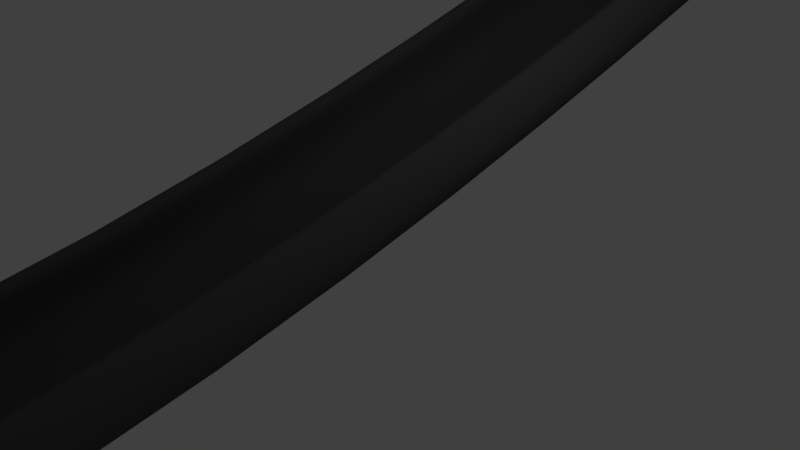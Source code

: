 # Source: ramp_mesh.blend  (saved by Blender 2.78.0; exported with 4.5.12 LTS)
import bpy
from mathutils import Matrix  # noqa: F401  (used for matrix-valued properties, if any)

bpy.ops.wm.read_factory_settings(use_empty=True)
scene = bpy.context.scene
scene.name = 'Scene'

# ---- collections
col_collection_1 = bpy.data.collections.new('Collection 1'); scene.collection.children.link(col_collection_1)

# ---- materials (node trees are filled in below, after node groups)
mat_ramp = bpy.data.materials.new('ramp')
mat_ramp.alpha_threshold = 0.0
mat_ramp.use_transparent_shadow = False
mat_ramp.preview_render_type = 'CUBE'
mat_ramp.diffuse_color = (0.07658, 0.07658, 0.07658, 1.0)
mat_ramp.specular_color = (0.5071, 0.01306, 0.01674)
mat_ramp.roughness = 0.5
mat_ramp.specular_intensity = 0.798

# ---- material node trees

# ---- world
world_world = bpy.data.worlds.new('World'); scene.world = world_world
world_world.color = (0.05088, 0.05088, 0.05088)
world_world.use_sun_shadow = False
world_world.sun_shadow_jitter_overblur = 0.0
world_world.cycles.sampling_method = 'MANUAL'

# ---- cameras
cam_camera = bpy.data.cameras.new('Camera')
cam_camera.clip_end = 100.0
cam_camera.lens = 35.0
cam_camera.sensor_width = 32.0
cam_camera.sensor_height = 18.0
cam_camera.ortho_scale = 7.314
cam_camera.dof.focus_distance = 0.0
cam_camera.dof.aperture_fstop = 128.0

# ---- lights
light_lamp = bpy.data.lights.new('Lamp', 'POINT')
light_lamp.transmission_factor = 0.0
light_lamp.cutoff_distance = 30.0
light_lamp.energy = 100.0
light_lamp.shadow_buffer_clip_start = 1.001
light_lamp.shadow_soft_size = 0.1
light_lamp.shadow_maximum_resolution = 0.006
light_lamp.use_absolute_resolution = True

# ---- meshes
me_mesh = bpy.data.meshes.new('Mesh')
me_mesh.from_pydata([(-7.913, 1.027, 4.332), (-7.913, 0.9463, 4.313), (-7.913, 0.9111, 4.26), (-7.913, 0.9077, 4.178), (-7.913, 0.9222, 4.076), (-7.913, 0.9405, 3.959), (-7.913, 0.9487, 3.835), (-7.913, 0.9327, 3.712), (-7.913, 0.8784, 3.595), (-7.912, 0.772, 3.492), (-7.912, 0.5994, 3.41), (-7.912, 0.3465, 3.355), (-7.912, -0.0005343, 3.336), (-7.912, -0.3476, 3.355), (-7.912, -0.6005, 3.409), (-7.912, -0.7731, 3.49), (-7.912, -0.8795, 3.592), (-7.912, -0.9338, 3.708), (-7.912, -0.9498, 3.83), (-7.912, -0.9417, 3.953), (-7.912, -0.9233, 4.069), (-7.912, -0.9089, 4.172), (-7.912, -0.9122, 4.255), (-7.912, -0.9474, 4.31), (-7.912, -1.028, 4.332), (-7.911, -1.061, 4.31), (-7.911, -1.105, 4.249), (-7.911, -1.149, 4.156), (-7.911, -1.186, 4.04), (-7.911, -1.203, 3.908), (-7.911, -1.193, 3.768), (-7.911, -1.145, 3.628), (-7.911, -1.05, 3.496), (-7.912, -0.8978, 3.38), (-7.912, -0.6786, 3.287), (-7.912, -0.3827, 3.226), (-7.912, -0.0005284, 3.203), (-7.912, 0.3822, 3.226), (-7.912, 0.6796, 3.287), (-7.913, 0.9009, 3.38), (-7.913, 1.056, 3.496), (-7.913, 1.153, 3.627), (-7.913, 1.203, 3.767), (-7.913, 1.215, 3.907), (-7.913, 1.197, 4.039), (-7.913, 1.161, 4.155), (-7.913, 1.114, 4.248), (-7.913, 1.066, 4.309), (-7.459, 1.027, 4.24), (-7.464, 0.9464, 4.222), (-7.478, 0.9112, 4.171), (-7.499, 0.9078, 4.092), (-7.526, 0.9223, 3.993), (-7.557, 0.9406, 3.881), (-7.589, 0.9488, 3.761), (-7.621, 0.9327, 3.642), (-7.652, 0.8785, 3.529), (-7.679, 0.7721, 3.43), (-7.7, 0.5994, 3.351), (-7.715, 0.3466, 3.298), (-7.72, -0.0004981, 3.279), (-7.715, -0.3476, 3.298), (-7.7, -0.6004, 3.35), (-7.679, -0.7731, 3.428), (-7.653, -0.8795, 3.526), (-7.622, -0.9337, 3.638), (-7.59, -0.9497, 3.756), (-7.558, -0.9416, 3.875), (-7.527, -0.9232, 3.987), (-7.501, -0.9087, 4.086), (-7.479, -0.9121, 4.166), (-7.464, -0.9473, 4.22), (-7.459, -1.028, 4.24), (-7.464, -1.061, 4.219), (-7.48, -1.105, 4.16), (-7.505, -1.149, 4.071), (-7.535, -1.185, 3.959), (-7.57, -1.203, 3.832), (-7.606, -1.193, 3.697), (-7.643, -1.145, 3.562), (-7.677, -1.05, 3.434), (-7.708, -0.8978, 3.322), (-7.732, -0.6785, 3.232), (-7.749, -0.3827, 3.173), (-7.754, -0.0005053, 3.151), (-7.749, 0.3822, 3.173), (-7.733, 0.6796, 3.232), (-7.709, 0.901, 3.321), (-7.678, 1.056, 3.433), (-7.644, 1.153, 3.561), (-7.607, 1.203, 3.695), (-7.57, 1.215, 3.83), (-7.536, 1.198, 3.958), (-7.506, 1.161, 4.07), (-7.481, 1.114, 4.159), (-7.465, 1.066, 4.219), (-6.773, 1.028, 4.02), (-6.779, 0.9465, 4.002), (-6.796, 0.9113, 3.951), (-6.822, 0.9079, 3.874), (-6.854, 0.9224, 3.777), (-6.891, 0.9407, 3.666), (-6.93, 0.9489, 3.549), (-6.969, 0.9328, 3.432), (-7.006, 0.8786, 3.321), (-7.039, 0.7722, 3.223), (-7.065, 0.5995, 3.145), (-7.082, 0.3467, 3.094), (-7.088, -0.0004089, 3.075), (-7.082, -0.3475, 3.093), (-7.065, -0.6003, 3.144), (-7.039, -0.773, 3.221), (-7.007, -0.8794, 3.318), (-6.97, -0.9336, 3.428), (-6.931, -0.9496, 3.544), (-6.893, -0.9415, 3.661), (-6.856, -0.9231, 3.771), (-6.823, -0.9086, 3.869), (-6.797, -0.912, 3.947), (-6.78, -0.9472, 4.0), (-6.773, -1.028, 4.02), (-6.78, -1.061, 3.999), (-6.799, -1.104, 3.941), (-6.828, -1.149, 3.854), (-6.865, -1.185, 3.743), (-6.907, -1.203, 3.618), (-6.951, -1.193, 3.485), (-6.995, -1.145, 3.353), (-7.037, -1.05, 3.227), (-7.074, -0.8977, 3.117), (-7.103, -0.6785, 3.029), (-7.123, -0.3826, 2.971), (-7.13, -0.0004174, 2.949), (-7.123, 0.3823, 2.97), (-7.103, 0.6797, 3.029), (-7.074, 0.9011, 3.117), (-7.037, 1.056, 3.227), (-6.996, 1.154, 3.352), (-6.952, 1.203, 3.484), (-6.907, 1.215, 3.617), (-6.866, 1.198, 3.742), (-6.829, 1.161, 3.852), (-6.8, 1.114, 3.94), (-6.78, 1.066, 3.999), (-5.831, 1.028, 3.695), (-5.837, 0.9466, 3.678), (-5.855, 0.9114, 3.627), (-5.881, 0.908, 3.55), (-5.915, 0.9225, 3.453), (-5.953, 0.9408, 3.343), (-5.993, 0.949, 3.226), (-6.034, 0.9329, 3.109), (-6.072, 0.8787, 2.999), (-6.106, 0.7723, 2.902), (-6.132, 0.5996, 2.824), (-6.15, 0.3468, 2.773), (-6.157, -0.0003163, 2.754), (-6.15, -0.3474, 2.772), (-6.133, -0.6002, 2.823), (-6.106, -0.7729, 2.9), (-6.073, -0.8793, 2.996), (-6.035, -0.9335, 3.105), (-5.995, -0.9495, 3.221), (-5.955, -0.9414, 3.338), (-5.917, -0.923, 3.447), (-5.883, -0.9085, 3.545), (-5.856, -0.9119, 3.623), (-5.838, -0.9471, 3.675), (-5.831, -1.028, 3.695), (-5.838, -1.061, 3.675), (-5.858, -1.104, 3.617), (-5.888, -1.149, 3.53), (-5.926, -1.185, 3.42), (-5.969, -1.203, 3.295), (-6.015, -1.193, 3.163), (-6.061, -1.145, 3.031), (-6.104, -1.05, 2.906), (-6.142, -0.8976, 2.796), (-6.172, -0.6784, 2.708), (-6.193, -0.3825, 2.65), (-6.2, -0.0003249, 2.629), (-6.193, 0.3824, 2.65), (-6.173, 0.6798, 2.708), (-6.142, 0.9011, 2.795), (-6.104, 1.056, 2.905), (-6.061, 1.154, 3.03), (-6.016, 1.204, 3.162), (-5.97, 1.215, 3.294), (-5.927, 1.198, 3.418), (-5.889, 1.161, 3.528), (-5.859, 1.114, 3.616), (-5.839, 1.066, 3.674), (-4.664, 1.028, 3.29), (-4.67, 0.9467, 3.273), (-4.687, 0.9115, 3.222), (-4.714, 0.9081, 3.145), (-4.747, 0.9226, 3.048), (-4.785, 0.9409, 2.938), (-4.825, 0.9491, 2.821), (-4.865, 0.933, 2.704), (-4.903, 0.8788, 2.594), (-4.936, 0.7723, 2.496), (-4.963, 0.5997, 2.418), (-4.98, 0.3469, 2.367), (-4.987, -0.0002239, 2.348), (-4.98, -0.3473, 2.367), (-4.963, -0.6001, 2.418), (-4.937, -0.7728, 2.494), (-4.903, -0.8792, 2.591), (-4.866, -0.9334, 2.7), (-4.826, -0.9494, 2.816), (-4.786, -0.9413, 2.932), (-4.749, -0.923, 3.042), (-4.715, -0.9085, 3.14), (-4.689, -0.9118, 3.218), (-4.671, -0.947, 3.27), (-4.664, -1.028, 3.291), (-4.671, -1.061, 3.27), (-4.69, -1.104, 3.212), (-4.72, -1.149, 3.125), (-4.758, -1.185, 3.015), (-4.801, -1.203, 2.89), (-4.846, -1.193, 2.758), (-4.892, -1.145, 2.625), (-4.934, -1.05, 2.5), (-4.972, -0.8975, 2.39), (-5.002, -0.6783, 2.302), (-5.022, -0.3824, 2.244), (-5.03, -0.0002325, 2.223), (-5.022, 0.3825, 2.244), (-5.003, 0.6799, 2.302), (-4.973, 0.9012, 2.39), (-4.935, 1.056, 2.5), (-4.892, 1.154, 2.624), (-4.847, 1.204, 2.756), (-4.802, 1.215, 2.888), (-4.759, 1.198, 3.013), (-4.721, 1.161, 3.123), (-4.691, 1.114, 3.211), (-4.671, 1.067, 3.269), (-3.311, 1.028, 2.832), (-3.316, 0.9468, 2.814), (-3.333, 0.9116, 2.763), (-3.359, 0.9082, 2.686), (-3.391, 0.9227, 2.589), (-3.428, 0.941, 2.478), (-3.467, 0.9491, 2.361), (-3.506, 0.9331, 2.244), (-3.542, 0.8789, 2.133), (-3.575, 0.7724, 2.035), (-3.601, 0.5998, 1.957), (-3.618, 0.3469, 1.905), (-3.624, -0.000132, 1.887), (-3.618, -0.3472, 1.905), (-3.601, -0.6001, 1.956), (-3.575, -0.7727, 2.033), (-3.543, -0.8791, 2.13), (-3.507, -0.9333, 2.24), (-3.468, -0.9493, 2.356), (-3.43, -0.9412, 2.473), (-3.393, -0.9229, 2.583), (-3.361, -0.9084, 2.681), (-3.335, -0.9117, 2.759), (-3.317, -0.9469, 2.812), (-3.31, -1.028, 2.832), (-3.317, -1.061, 2.811), (-3.336, -1.104, 2.753), (-3.366, -1.149, 2.666), (-3.402, -1.185, 2.555), (-3.444, -1.203, 2.43), (-3.488, -1.193, 2.297), (-3.532, -1.145, 2.164), (-3.573, -1.05, 2.039), (-3.61, -0.8974, 1.929), (-3.639, -0.6782, 1.84), (-3.658, -0.3823, 1.782), (-3.665, -0.0001404, 1.761), (-3.659, 0.3826, 1.782), (-3.639, 0.68, 1.84), (-3.61, 0.9013, 1.928), (-3.574, 1.056, 2.038), (-3.532, 1.154, 2.163), (-3.488, 1.204, 2.296), (-3.444, 1.215, 2.429), (-3.403, 1.198, 2.554), (-3.366, 1.161, 2.664), (-3.337, 1.114, 2.752), (-3.318, 1.067, 2.811), (-1.814, 1.028, 2.347), (-1.819, 0.9469, 2.329), (-1.835, 0.9117, 2.278), (-1.859, 0.9083, 2.2), (-1.89, 0.9228, 2.102), (-1.925, 0.9411, 1.991), (-1.962, 0.9492, 1.873), (-1.999, 0.9332, 1.755), (-2.034, 0.879, 1.644), (-2.065, 0.7725, 1.546), (-2.089, 0.5999, 1.467), (-2.106, 0.347, 1.415), (-2.111, -4.024e-05, 1.397), (-2.106, -0.3471, 1.415), (-2.089, -0.6, 1.466), (-2.065, -0.7726, 1.544), (-2.035, -0.879, 1.641), (-2.0, -0.9332, 1.751), (-1.963, -0.9493, 1.869), (-1.927, -0.9411, 1.986), (-1.892, -0.9228, 2.097), (-1.861, -0.9083, 2.195), (-1.836, -0.9116, 2.274), (-1.82, -0.9468, 2.326), (-1.813, -1.028, 2.347), (-1.82, -1.061, 2.326), (-1.838, -1.104, 2.268), (-1.866, -1.149, 2.18), (-1.901, -1.185, 2.069), (-1.94, -1.203, 1.943), (-1.982, -1.193, 1.809), (-2.024, -1.145, 1.676), (-2.063, -1.05, 1.55), (-2.098, -0.8973, 1.439), (-2.126, -0.6781, 1.35), (-2.144, -0.3822, 1.292), (-2.151, -4.86e-05, 1.27), (-2.144, 0.3827, 1.291), (-2.126, 0.6801, 1.35), (-2.098, 0.9014, 1.438), (-2.064, 1.056, 1.549), (-2.024, 1.154, 1.675), (-1.982, 1.204, 1.808), (-1.941, 1.215, 1.941), (-1.901, 1.198, 2.067), (-1.866, 1.161, 2.178), (-1.839, 1.114, 2.267), (-1.82, 1.067, 2.325), (-0.215, 1.028, 1.862), (-0.2202, 0.947, 1.844), (-0.235, 0.9117, 1.793), (-0.2577, 0.9084, 1.715), (-0.2862, 0.9229, 1.616), (-0.3185, 0.9412, 1.504), (-0.3529, 0.9493, 1.386), (-0.3872, 0.9333, 1.267), (-0.4197, 0.8791, 1.155), (-0.4483, 0.7726, 1.056), (-0.4711, 0.6, 0.9768), (-0.4862, 0.3471, 0.9246), (-0.4917, 5.146e-05, 0.9057), (-0.4862, -0.347, 0.9244), (-0.4713, -0.5999, 0.976), (-0.4487, -0.7725, 1.054), (-0.4204, -0.8789, 1.152), (-0.3883, -0.9331, 1.263), (-0.3542, -0.9492, 1.381), (-0.32, -0.941, 1.499), (-0.2877, -0.9227, 1.611), (-0.2592, -0.9082, 1.709), (-0.2362, -0.9115, 1.789), (-0.2208, -0.9467, 1.842), (-0.2148, -1.028, 1.863), (-0.2209, -1.06, 1.842), (-0.2379, -1.104, 1.783), (-0.2636, -1.149, 1.694), (-0.2959, -1.185, 1.582), (-0.3325, -1.203, 1.456), (-0.3714, -1.193, 1.321), (-0.4103, -1.145, 1.187), (-0.447, -1.05, 1.06), (-0.4793, -0.8973, 0.9482), (-0.5051, -0.678, 0.859), (-0.5222, -0.3821, 0.7999), (-0.5285, 4.324e-05, 0.7785), (-0.5223, 0.3828, 0.7998), (-0.5053, 0.6801, 0.8587), (-0.4796, 0.9015, 0.9477), (-0.4473, 1.056, 1.059), (-0.4107, 1.154, 1.186), (-0.3719, 1.204, 1.32), (-0.3331, 1.215, 1.454), (-0.2964, 1.198, 1.581), (-0.2641, 1.161, 1.693), (-0.2383, 1.114, 1.782), (-0.2212, 1.067, 1.841), (1.442, 1.028, 1.406), (1.438, 0.947, 1.388), (1.424, 0.9118, 1.336), (1.404, 0.9085, 1.257), (1.378, 0.923, 1.158), (1.349, 0.9413, 1.045), (1.318, 0.9494, 0.9251), (1.288, 0.9334, 0.8054), (1.258, 0.8791, 0.6923), (1.233, 0.7727, 0.5926), (1.212, 0.6001, 0.513), (1.199, 0.3472, 0.4604), (1.194, 0.0001435, 0.4413), (1.199, -0.3469, 0.4601), (1.212, -0.5998, 0.5122), (1.232, -0.7724, 0.5908), (1.258, -0.8788, 0.6894), (1.287, -0.933, 0.8014), (1.317, -0.9491, 0.9202), (1.348, -0.9409, 1.039), (1.377, -0.9226, 1.152), (1.403, -0.9081, 1.251), (1.423, -0.9114, 1.331), (1.437, -0.9466, 1.385), (1.442, -1.028, 1.406), (1.437, -1.06, 1.385), (1.422, -1.104, 1.326), (1.399, -1.149, 1.236), (1.37, -1.185, 1.123), (1.337, -1.203, 0.9957), (1.302, -1.193, 0.8602), (1.267, -1.145, 0.7248), (1.234, -1.05, 0.5969), (1.205, -0.8972, 0.4842), (1.182, -0.6779, 0.3942), (1.166, -0.382, 0.3347), (1.161, 0.0001355, 0.3131), (1.166, 0.3829, 0.3346), (1.181, 0.6802, 0.3939), (1.205, 0.9016, 0.4836), (1.234, 1.056, 0.5961), (1.266, 1.154, 0.7237), (1.301, 1.204, 0.8589), (1.336, 1.216, 0.9942), (1.369, 1.198, 1.122), (1.398, 1.161, 1.234), (1.421, 1.115, 1.324), (1.437, 1.067, 1.384), (3.115, 1.028, 1.004), (3.111, 0.9471, 0.9859), (3.1, 0.9119, 0.9336), (3.082, 0.9086, 0.8539), (3.061, 0.9231, 0.7538), (3.036, 0.9414, 0.6399), (3.01, 0.9495, 0.5191), (2.983, 0.9335, 0.3983), (2.959, 0.8792, 0.2842), (2.937, 0.7728, 0.1835), (2.919, 0.6002, 0.1033), (2.908, 0.3473, 0.0501), (2.904, 0.0002362, 0.03088), (2.908, -0.3468, 0.04988), (2.919, -0.5997, 0.1024), (2.936, -0.7723, 0.1817), (2.958, -0.8787, 0.2813), (2.983, -0.933, 0.3943), (3.009, -0.949, 0.5142), (3.035, -0.9408, 0.6343), (3.059, -0.9225, 0.7479), (3.081, -0.908, 0.8484), (3.099, -0.9114, 0.929), (3.11, -0.9466, 0.9832), (3.115, -1.028, 1.004), (3.11, -1.06, 0.983), (3.097, -1.104, 0.9233), (3.078, -1.148, 0.8328), (3.053, -1.185, 0.7193), (3.025, -1.203, 0.5903), (2.996, -1.192, 0.4536), (2.966, -1.145, 0.3169), (2.938, -1.049, 0.1879), (2.913, -0.8971, 0.07411), (2.893, -0.6778, -0.01666), (2.88, -0.382, -0.07675), (2.876, 0.0002285, -0.09851), (2.88, 0.383, -0.07685), (2.893, 0.6803, -0.01694), (2.913, 0.9017, 0.07357), (2.938, 1.056, 0.1871), (2.965, 1.154, 0.3158), (2.995, 1.204, 0.4523), (3.025, 1.216, 0.5888), (3.053, 1.198, 0.7177), (3.077, 1.161, 0.8313), (3.097, 1.115, 0.922), (3.11, 1.067, 0.9822), (4.759, 1.028, 0.6848), (4.756, 0.9472, 0.6664), (4.747, 0.912, 0.6135), (4.734, 0.9087, 0.5331), (4.718, 0.9231, 0.4319), (4.699, 0.9415, 0.317), (4.679, 0.9496, 0.195), (4.659, 0.9336, 0.07298), (4.64, 0.8793, -0.04228), (4.623, 0.7729, -0.1439), (4.61, 0.6003, -0.225), (4.601, 0.3474, -0.2786), (4.598, 0.0003301, -0.298), (4.601, -0.3467, -0.2789), (4.61, -0.5996, -0.2258), (4.623, -0.7722, -0.1457), (4.64, -0.8786, -0.04521), (4.658, -0.9329, 0.06895), (4.678, -0.9489, 0.19), (4.698, -0.9407, 0.3113), (4.717, -0.9224, 0.426), (4.733, -0.9079, 0.5275), (4.747, -0.9113, 0.6089), (4.756, -0.9465, 0.6636), (4.759, -1.028, 0.6849), (4.756, -1.06, 0.6634), (4.746, -1.104, 0.6031), (4.731, -1.148, 0.5117), (4.712, -1.185, 0.3971), (4.691, -1.202, 0.2669), (4.668, -1.192, 0.1289), (4.645, -1.145, -0.009173), (4.624, -1.049, -0.1395), (4.605, -0.897, -0.2544), (4.59, -0.6777, -0.346), (4.58, -0.3819, -0.4067), (4.577, 0.0003228, -0.4287), (4.58, 0.3831, -0.4068), (4.59, 0.6804, -0.3463), (4.605, 0.9018, -0.2549), (4.624, 1.057, -0.1403), (4.645, 1.154, -0.01028), (4.668, 1.204, 0.1275), (4.69, 1.216, 0.2654), (4.712, 1.198, 0.3955), (4.73, 1.162, 0.5102), (4.745, 1.115, 0.6019), (4.755, 1.067, 0.6626), (6.33, 1.028, 0.4744), (6.328, 0.9473, 0.4558), (6.323, 0.9121, 0.4025), (6.316, 0.9088, 0.3213), (6.306, 0.9232, 0.2193), (6.296, 0.9416, 0.1032), (6.284, 0.9497, -0.0198), (6.273, 0.9337, -0.1429), (6.262, 0.8794, -0.2592), (6.253, 0.773, -0.3617), (6.245, 0.6004, -0.4436), (6.24, 0.3475, -0.4977), (6.238, 0.0004258, -0.5173), (6.24, -0.3467, -0.4979), (6.245, -0.5995, -0.4444), (6.253, -0.7721, -0.3636), (6.262, -0.8786, -0.2622), (6.273, -0.9328, -0.147), (6.284, -0.9488, -0.02484), (6.295, -0.9406, 0.09751), (6.306, -0.9223, 0.2133), (6.316, -0.9078, 0.3156), (6.323, -0.9112, 0.3978), (6.328, -0.9464, 0.453), (6.33, -1.027, 0.4745), (6.328, -1.06, 0.4528), (6.323, -1.104, 0.392), (6.314, -1.148, 0.2998), (6.303, -1.184, 0.1841), (6.291, -1.202, 0.05271), (6.278, -1.192, -0.08654), (6.265, -1.144, -0.2258), (6.253, -1.049, -0.3573), (6.242, -0.8969, -0.4732), (6.234, -0.6776, -0.5657), (6.228, -0.3818, -0.627), (6.226, 0.000419, -0.6491), (6.228, 0.3832, -0.6271), (6.234, 0.6805, -0.566), (6.242, 0.9019, -0.4738), (6.253, 1.057, -0.3582), (6.265, 1.154, -0.2269), (6.278, 1.204, -0.08789), (6.291, 1.216, 0.05119), (6.303, 1.198, 0.1825), (6.314, 1.162, 0.2983), (6.322, 1.115, 0.3907), (6.328, 1.067, 0.452), (7.784, 1.028, 0.3987), (7.784, 0.9474, 0.38), (7.784, 0.9122, 0.3265), (7.784, 0.9088, 0.245), (7.784, 0.9233, 0.1425), (7.784, 0.9416, 0.02597), (7.784, 0.9498, -0.0976), (7.784, 0.9338, -0.2213), (7.784, 0.8795, -0.3381), (7.784, 0.7731, -0.441), (7.784, 0.6005, -0.5232), (7.784, 0.3476, -0.5776), (7.784, 0.0005238, -0.5972), (7.784, -0.3466, -0.5778), (7.784, -0.5994, -0.5241), (7.784, -0.772, -0.4429), (7.784, -0.8785, -0.341), (7.784, -0.9327, -0.2254), (7.784, -0.9487, -0.1027), (7.784, -0.9405, 0.02021), (7.784, -0.9222, 0.1365), (7.784, -0.9077, 0.2393), (7.784, -0.9111, 0.3218), (7.784, -0.9463, 0.3773), (7.784, -1.027, 0.3988), (7.784, -1.06, 0.377), (7.784, -1.104, 0.3159), (7.784, -1.148, 0.2233), (7.784, -1.184, 0.1072), (7.784, -1.202, -0.02478), (7.784, -1.192, -0.1646), (7.784, -1.144, -0.3045), (7.784, -1.049, -0.4366), (7.784, -0.8968, -0.553), (7.784, -0.6775, -0.6459), (7.784, -0.3817, -0.7074), (7.784, 0.0005178, -0.7296), (7.784, 0.3833, -0.7075), (7.784, 0.6806, -0.6462), (7.784, 0.902, -0.5535), (7.784, 1.057, -0.4374), (7.784, 1.154, -0.3056), (7.784, 1.204, -0.166), (7.784, 1.216, -0.02631), (7.784, 1.199, 0.1056), (7.784, 1.162, 0.2218), (7.784, 1.115, 0.3147), (7.784, 1.067, 0.3762)], [], [(0, 48, 95, 47), (1, 49, 48, 0), (2, 50, 49, 1), (3, 51, 50, 2), (4, 52, 51, 3), (5, 53, 52, 4), (6, 54, 53, 5), (7, 55, 54, 6), (8, 56, 55, 7), (9, 57, 56, 8), (10, 58, 57, 9), (11, 59, 58, 10), (12, 60, 59, 11), (13, 61, 60, 12), (14, 62, 61, 13), (15, 63, 62, 14), (16, 64, 63, 15), (17, 65, 64, 16), (18, 66, 65, 17), (19, 67, 66, 18), (20, 68, 67, 19), (21, 69, 68, 20), (22, 70, 69, 21), (23, 71, 70, 22), (24, 72, 71, 23), (25, 73, 72, 24), (26, 74, 73, 25), (27, 75, 74, 26), (28, 76, 75, 27), (29, 77, 76, 28), (30, 78, 77, 29), (31, 79, 78, 30), (32, 80, 79, 31), (33, 81, 80, 32), (34, 82, 81, 33), (35, 83, 82, 34), (36, 84, 83, 35), (37, 85, 84, 36), (38, 86, 85, 37), (39, 87, 86, 38), (40, 88, 87, 39), (41, 89, 88, 40), (42, 90, 89, 41), (43, 91, 90, 42), (44, 92, 91, 43), (45, 93, 92, 44), (46, 94, 93, 45), (47, 95, 94, 46), (48, 96, 143, 95), (49, 97, 96, 48), (50, 98, 97, 49), (51, 99, 98, 50), (52, 100, 99, 51), (53, 101, 100, 52), (54, 102, 101, 53), (55, 103, 102, 54), (56, 104, 103, 55), (57, 105, 104, 56), (58, 106, 105, 57), (59, 107, 106, 58), (60, 108, 107, 59), (61, 109, 108, 60), (62, 110, 109, 61), (63, 111, 110, 62), (64, 112, 111, 63), (65, 113, 112, 64), (66, 114, 113, 65), (67, 115, 114, 66), (68, 116, 115, 67), (69, 117, 116, 68), (70, 118, 117, 69), (71, 119, 118, 70), (72, 120, 119, 71), (73, 121, 120, 72), (74, 122, 121, 73), (75, 123, 122, 74), (76, 124, 123, 75), (77, 125, 124, 76), (78, 126, 125, 77), (79, 127, 126, 78), (80, 128, 127, 79), (81, 129, 128, 80), (82, 130, 129, 81), (83, 131, 130, 82), (84, 132, 131, 83), (85, 133, 132, 84), (86, 134, 133, 85), (87, 135, 134, 86), (88, 136, 135, 87), (89, 137, 136, 88), (90, 138, 137, 89), (91, 139, 138, 90), (92, 140, 139, 91), (93, 141, 140, 92), (94, 142, 141, 93), (95, 143, 142, 94), (96, 144, 191, 143), (97, 145, 144, 96), (98, 146, 145, 97), (99, 147, 146, 98), (100, 148, 147, 99), (101, 149, 148, 100), (102, 150, 149, 101), (103, 151, 150, 102), (104, 152, 151, 103), (105, 153, 152, 104), (106, 154, 153, 105), (107, 155, 154, 106), (108, 156, 155, 107), (109, 157, 156, 108), (110, 158, 157, 109), (111, 159, 158, 110), (112, 160, 159, 111), (113, 161, 160, 112), (114, 162, 161, 113), (115, 163, 162, 114), (116, 164, 163, 115), (117, 165, 164, 116), (118, 166, 165, 117), (119, 167, 166, 118), (120, 168, 167, 119), (121, 169, 168, 120), (122, 170, 169, 121), (123, 171, 170, 122), (124, 172, 171, 123), (125, 173, 172, 124), (126, 174, 173, 125), (127, 175, 174, 126), (128, 176, 175, 127), (129, 177, 176, 128), (130, 178, 177, 129), (131, 179, 178, 130), (132, 180, 179, 131), (133, 181, 180, 132), (134, 182, 181, 133), (135, 183, 182, 134), (136, 184, 183, 135), (137, 185, 184, 136), (138, 186, 185, 137), (139, 187, 186, 138), (140, 188, 187, 139), (141, 189, 188, 140), (142, 190, 189, 141), (143, 191, 190, 142), (144, 192, 239, 191), (145, 193, 192, 144), (146, 194, 193, 145), (147, 195, 194, 146), (148, 196, 195, 147), (149, 197, 196, 148), (150, 198, 197, 149), (151, 199, 198, 150), (152, 200, 199, 151), (153, 201, 200, 152), (154, 202, 201, 153), (155, 203, 202, 154), (156, 204, 203, 155), (157, 205, 204, 156), (158, 206, 205, 157), (159, 207, 206, 158), (160, 208, 207, 159), (161, 209, 208, 160), (162, 210, 209, 161), (163, 211, 210, 162), (164, 212, 211, 163), (165, 213, 212, 164), (166, 214, 213, 165), (167, 215, 214, 166), (168, 216, 215, 167), (169, 217, 216, 168), (170, 218, 217, 169), (171, 219, 218, 170), (172, 220, 219, 171), (173, 221, 220, 172), (174, 222, 221, 173), (175, 223, 222, 174), (176, 224, 223, 175), (177, 225, 224, 176), (178, 226, 225, 177), (179, 227, 226, 178), (180, 228, 227, 179), (181, 229, 228, 180), (182, 230, 229, 181), (183, 231, 230, 182), (184, 232, 231, 183), (185, 233, 232, 184), (186, 234, 233, 185), (187, 235, 234, 186), (188, 236, 235, 187), (189, 237, 236, 188), (190, 238, 237, 189), (191, 239, 238, 190), (192, 240, 287, 239), (193, 241, 240, 192), (194, 242, 241, 193), (195, 243, 242, 194), (196, 244, 243, 195), (197, 245, 244, 196), (198, 246, 245, 197), (199, 247, 246, 198), (200, 248, 247, 199), (201, 249, 248, 200), (202, 250, 249, 201), (203, 251, 250, 202), (204, 252, 251, 203), (205, 253, 252, 204), (206, 254, 253, 205), (207, 255, 254, 206), (208, 256, 255, 207), (209, 257, 256, 208), (210, 258, 257, 209), (211, 259, 258, 210), (212, 260, 259, 211), (213, 261, 260, 212), (214, 262, 261, 213), (215, 263, 262, 214), (216, 264, 263, 215), (217, 265, 264, 216), (218, 266, 265, 217), (219, 267, 266, 218), (220, 268, 267, 219), (221, 269, 268, 220), (222, 270, 269, 221), (223, 271, 270, 222), (224, 272, 271, 223), (225, 273, 272, 224), (226, 274, 273, 225), (227, 275, 274, 226), (228, 276, 275, 227), (229, 277, 276, 228), (230, 278, 277, 229), (231, 279, 278, 230), (232, 280, 279, 231), (233, 281, 280, 232), (234, 282, 281, 233), (235, 283, 282, 234), (236, 284, 283, 235), (237, 285, 284, 236), (238, 286, 285, 237), (239, 287, 286, 238), (240, 288, 335, 287), (241, 289, 288, 240), (242, 290, 289, 241), (243, 291, 290, 242), (244, 292, 291, 243), (245, 293, 292, 244), (246, 294, 293, 245), (247, 295, 294, 246), (248, 296, 295, 247), (249, 297, 296, 248), (250, 298, 297, 249), (251, 299, 298, 250), (252, 300, 299, 251), (253, 301, 300, 252), (254, 302, 301, 253), (255, 303, 302, 254), (256, 304, 303, 255), (257, 305, 304, 256), (258, 306, 305, 257), (259, 307, 306, 258), (260, 308, 307, 259), (261, 309, 308, 260), (262, 310, 309, 261), (263, 311, 310, 262), (264, 312, 311, 263), (265, 313, 312, 264), (266, 314, 313, 265), (267, 315, 314, 266), (268, 316, 315, 267), (269, 317, 316, 268), (270, 318, 317, 269), (271, 319, 318, 270), (272, 320, 319, 271), (273, 321, 320, 272), (274, 322, 321, 273), (275, 323, 322, 274), (276, 324, 323, 275), (277, 325, 324, 276), (278, 326, 325, 277), (279, 327, 326, 278), (280, 328, 327, 279), (281, 329, 328, 280), (282, 330, 329, 281), (283, 331, 330, 282), (284, 332, 331, 283), (285, 333, 332, 284), (286, 334, 333, 285), (287, 335, 334, 286), (288, 336, 383, 335), (289, 337, 336, 288), (290, 338, 337, 289), (291, 339, 338, 290), (292, 340, 339, 291), (293, 341, 340, 292), (294, 342, 341, 293), (295, 343, 342, 294), (296, 344, 343, 295), (297, 345, 344, 296), (298, 346, 345, 297), (299, 347, 346, 298), (300, 348, 347, 299), (301, 349, 348, 300), (302, 350, 349, 301), (303, 351, 350, 302), (304, 352, 351, 303), (305, 353, 352, 304), (306, 354, 353, 305), (307, 355, 354, 306), (308, 356, 355, 307), (309, 357, 356, 308), (310, 358, 357, 309), (311, 359, 358, 310), (312, 360, 359, 311), (313, 361, 360, 312), (314, 362, 361, 313), (315, 363, 362, 314), (316, 364, 363, 315), (317, 365, 364, 316), (318, 366, 365, 317), (319, 367, 366, 318), (320, 368, 367, 319), (321, 369, 368, 320), (322, 370, 369, 321), (323, 371, 370, 322), (324, 372, 371, 323), (325, 373, 372, 324), (326, 374, 373, 325), (327, 375, 374, 326), (328, 376, 375, 327), (329, 377, 376, 328), (330, 378, 377, 329), (331, 379, 378, 330), (332, 380, 379, 331), (333, 381, 380, 332), (334, 382, 381, 333), (335, 383, 382, 334), (336, 384, 431, 383), (337, 385, 384, 336), (338, 386, 385, 337), (339, 387, 386, 338), (340, 388, 387, 339), (341, 389, 388, 340), (342, 390, 389, 341), (343, 391, 390, 342), (344, 392, 391, 343), (345, 393, 392, 344), (346, 394, 393, 345), (347, 395, 394, 346), (348, 396, 395, 347), (349, 397, 396, 348), (350, 398, 397, 349), (351, 399, 398, 350), (352, 400, 399, 351), (353, 401, 400, 352), (354, 402, 401, 353), (355, 403, 402, 354), (356, 404, 403, 355), (357, 405, 404, 356), (358, 406, 405, 357), (359, 407, 406, 358), (360, 408, 407, 359), (361, 409, 408, 360), (362, 410, 409, 361), (363, 411, 410, 362), (364, 412, 411, 363), (365, 413, 412, 364), (366, 414, 413, 365), (367, 415, 414, 366), (368, 416, 415, 367), (369, 417, 416, 368), (370, 418, 417, 369), (371, 419, 418, 370), (372, 420, 419, 371), (373, 421, 420, 372), (374, 422, 421, 373), (375, 423, 422, 374), (376, 424, 423, 375), (377, 425, 424, 376), (378, 426, 425, 377), (379, 427, 426, 378), (380, 428, 427, 379), (381, 429, 428, 380), (382, 430, 429, 381), (383, 431, 430, 382), (384, 432, 479, 431), (385, 433, 432, 384), (386, 434, 433, 385), (387, 435, 434, 386), (388, 436, 435, 387), (389, 437, 436, 388), (390, 438, 437, 389), (391, 439, 438, 390), (392, 440, 439, 391), (393, 441, 440, 392), (394, 442, 441, 393), (395, 443, 442, 394), (396, 444, 443, 395), (397, 445, 444, 396), (398, 446, 445, 397), (399, 447, 446, 398), (400, 448, 447, 399), (401, 449, 448, 400), (402, 450, 449, 401), (403, 451, 450, 402), (404, 452, 451, 403), (405, 453, 452, 404), (406, 454, 453, 405), (407, 455, 454, 406), (408, 456, 455, 407), (409, 457, 456, 408), (410, 458, 457, 409), (411, 459, 458, 410), (412, 460, 459, 411), (413, 461, 460, 412), (414, 462, 461, 413), (415, 463, 462, 414), (416, 464, 463, 415), (417, 465, 464, 416), (418, 466, 465, 417), (419, 467, 466, 418), (420, 468, 467, 419), (421, 469, 468, 420), (422, 470, 469, 421), (423, 471, 470, 422), (424, 472, 471, 423), (425, 473, 472, 424), (426, 474, 473, 425), (427, 475, 474, 426), (428, 476, 475, 427), (429, 477, 476, 428), (430, 478, 477, 429), (431, 479, 478, 430), (432, 480, 527, 479), (433, 481, 480, 432), (434, 482, 481, 433), (435, 483, 482, 434), (436, 484, 483, 435), (437, 485, 484, 436), (438, 486, 485, 437), (439, 487, 486, 438), (440, 488, 487, 439), (441, 489, 488, 440), (442, 490, 489, 441), (443, 491, 490, 442), (444, 492, 491, 443), (445, 493, 492, 444), (446, 494, 493, 445), (447, 495, 494, 446), (448, 496, 495, 447), (449, 497, 496, 448), (450, 498, 497, 449), (451, 499, 498, 450), (452, 500, 499, 451), (453, 501, 500, 452), (454, 502, 501, 453), (455, 503, 502, 454), (456, 504, 503, 455), (457, 505, 504, 456), (458, 506, 505, 457), (459, 507, 506, 458), (460, 508, 507, 459), (461, 509, 508, 460), (462, 510, 509, 461), (463, 511, 510, 462), (464, 512, 511, 463), (465, 513, 512, 464), (466, 514, 513, 465), (467, 515, 514, 466), (468, 516, 515, 467), (469, 517, 516, 468), (470, 518, 517, 469), (471, 519, 518, 470), (472, 520, 519, 471), (473, 521, 520, 472), (474, 522, 521, 473), (475, 523, 522, 474), (476, 524, 523, 475), (477, 525, 524, 476), (478, 526, 525, 477), (479, 527, 526, 478), (480, 528, 575, 527), (481, 529, 528, 480), (482, 530, 529, 481), (483, 531, 530, 482), (484, 532, 531, 483), (485, 533, 532, 484), (486, 534, 533, 485), (487, 535, 534, 486), (488, 536, 535, 487), (489, 537, 536, 488), (490, 538, 537, 489), (491, 539, 538, 490), (492, 540, 539, 491), (493, 541, 540, 492), (494, 542, 541, 493), (495, 543, 542, 494), (496, 544, 543, 495), (497, 545, 544, 496), (498, 546, 545, 497), (499, 547, 546, 498), (500, 548, 547, 499), (501, 549, 548, 500), (502, 550, 549, 501), (503, 551, 550, 502), (504, 552, 551, 503), (505, 553, 552, 504), (506, 554, 553, 505), (507, 555, 554, 506), (508, 556, 555, 507), (509, 557, 556, 508), (510, 558, 557, 509), (511, 559, 558, 510), (512, 560, 559, 511), (513, 561, 560, 512), (514, 562, 561, 513), (515, 563, 562, 514), (516, 564, 563, 515), (517, 565, 564, 516), (518, 566, 565, 517), (519, 567, 566, 518), (520, 568, 567, 519), (521, 569, 568, 520), (522, 570, 569, 521), (523, 571, 570, 522), (524, 572, 571, 523), (525, 573, 572, 524), (526, 574, 573, 525), (527, 575, 574, 526), (528, 576, 623, 575), (529, 577, 576, 528), (530, 578, 577, 529), (531, 579, 578, 530), (532, 580, 579, 531), (533, 581, 580, 532), (534, 582, 581, 533), (535, 583, 582, 534), (536, 584, 583, 535), (537, 585, 584, 536), (538, 586, 585, 537), (539, 587, 586, 538), (540, 588, 587, 539), (541, 589, 588, 540), (542, 590, 589, 541), (543, 591, 590, 542), (544, 592, 591, 543), (545, 593, 592, 544), (546, 594, 593, 545), (547, 595, 594, 546), (548, 596, 595, 547), (549, 597, 596, 548), (550, 598, 597, 549), (551, 599, 598, 550), (552, 600, 599, 551), (553, 601, 600, 552), (554, 602, 601, 553), (555, 603, 602, 554), (556, 604, 603, 555), (557, 605, 604, 556), (558, 606, 605, 557), (559, 607, 606, 558), (560, 608, 607, 559), (561, 609, 608, 560), (562, 610, 609, 561), (563, 611, 610, 562), (564, 612, 611, 563), (565, 613, 612, 564), (566, 614, 613, 565), (567, 615, 614, 566), (568, 616, 615, 567), (569, 617, 616, 568), (570, 618, 617, 569), (571, 619, 618, 570), (572, 620, 619, 571), (573, 621, 620, 572), (574, 622, 621, 573), (575, 623, 622, 574), (614, 615, 616, 617, 618, 619, 620, 621, 622, 623, 576, 577, 578, 579, 580, 581, 582, 583, 584, 585, 586, 587, 588, 589, 590, 591, 592, 593, 594, 595, 596, 597, 598, 599, 600, 601, 602, 603, 604, 605, 606, 607, 608, 609, 610, 611, 612, 613), (16, 15, 14, 13, 12, 11, 10, 9, 8, 7, 6, 5, 4, 3, 2, 1, 0, 47, 46, 45, 44, 43, 42, 41, 40, 39, 38, 37, 36, 35, 34, 33, 32, 31, 30, 29, 28, 27, 26, 25, 24, 23, 22, 21, 20, 19, 18, 17)])
me_mesh.polygons.foreach_set('use_smooth', [True] * 578)
me_mesh.materials.append(mat_ramp)
me_mesh.use_remesh_preserve_volume = False
me_mesh.use_remesh_preserve_attributes = False
me_mesh.use_mirror_vertex_groups = False
me_mesh.update()

# ---- objects
ob_beziercurve = bpy.data.objects.new('BezierCurve', me_mesh)
ob_lamp = bpy.data.objects.new('Lamp', light_lamp)
ob_camera = bpy.data.objects.new('Camera', cam_camera)

# ---- transforms, parenting, visibility, modifiers, constraints
ob_beziercurve.location = (0.0, 0.0, 0.0)
ob_beziercurve.rotation_euler = (0.0, -0.0, -1.571)
ob_beziercurve.lineart.crease_threshold = 0.0
ob_lamp.location = (4.076, 1.005, 5.904)
ob_lamp.rotation_euler = (0.6503, 0.05522, 1.866)
ob_lamp.lock_rotations_4d = False
ob_lamp.empty_display_type = 'ARROWS'
ob_lamp.color = (0.0, 0.0, 0.0, 0.0)
ob_lamp.lineart.crease_threshold = 0.0
ob_camera.location = (7.481, -6.508, 5.344)
ob_camera.rotation_euler = (1.109, 0.0, 0.8149)
ob_camera.lock_rotations_4d = False
ob_camera.empty_display_type = 'ARROWS'
ob_camera.color = (0.0, 0.0, 0.0, 0.0)
ob_camera.display_type = 'WIRE'
ob_camera.lineart.crease_threshold = 0.0

# ---- collection membership
col_collection_1.objects.link(ob_beziercurve)
col_collection_1.objects.link(ob_lamp)
col_collection_1.objects.link(ob_camera)

# ---- scene / render settings (as saved in the file)
scene.camera = ob_camera
scene.frame_start = 1; scene.frame_end = 250; scene.frame_set(1)
scene.render.engine = 'BLENDER_EEVEE_NEXT'
scene.render.resolution_percentage = 50
scene.render.dither_intensity = 0.0
scene.cycles.use_denoising = False
scene.cycles.samples = 128
scene.cycles.sampling_pattern = 'TABULATED_SOBOL'
scene.cycles.light_sampling_threshold = 0.0
scene.cycles.use_adaptive_sampling = False
scene.cycles.use_light_tree = False
scene.cycles.blur_glossy = 0.0
scene.cycles.sample_clamp_indirect = 0.0
scene.view_settings.view_transform = 'Standard'
bpy.context.view_layer.update()
